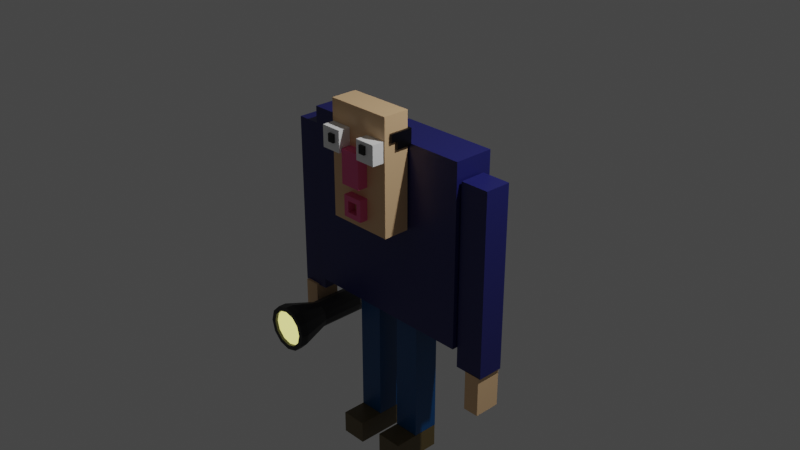 # Source: man.blend  (saved by Blender 2.82.7; exported with 4.5.12 LTS)
import bpy
from mathutils import Matrix  # noqa: F401  (used for matrix-valued properties, if any)

bpy.ops.wm.read_factory_settings(use_empty=True)
scene = bpy.context.scene
scene.name = 'Scene'

# ---- collections
col_collection = bpy.data.collections.new('Collection'); scene.collection.children.link(col_collection)

# ---- materials (node trees are filled in below, after node groups)
mat_blue = bpy.data.materials.new('Blue')
mat_blue.alpha_threshold = 0.0
mat_blue.use_transparent_shadow = False
mat_blue.line_color = (0.0, 0.0, 0.0, 1.0)
mat_skin = bpy.data.materials.new('skin')
mat_skin.use_transparent_shadow = False
mat_blue_001 = bpy.data.materials.new('Blue.001')
mat_blue_001.alpha_threshold = 0.0
mat_blue_001.use_transparent_shadow = False
mat_blue_001.line_color = (0.0, 0.0, 0.0, 1.0)
mat_brown = bpy.data.materials.new('Brown')
mat_brown.alpha_threshold = 0.0
mat_brown.use_transparent_shadow = False
mat_brown.line_color = (0.0, 0.0, 0.0, 1.0)
mat_pink = bpy.data.materials.new('pink')
mat_pink.use_transparent_shadow = False
mat_white = bpy.data.materials.new('white')
mat_white.use_transparent_shadow = False
mat_black = bpy.data.materials.new('Black')
mat_black.alpha_threshold = 0.0
mat_black.use_transparent_shadow = False
mat_black.line_color = (0.0, 0.0, 0.0, 1.0)
mat_material_002 = bpy.data.materials.new('Material.002')
mat_material_002.use_transparent_shadow = False
mat_light = bpy.data.materials.new('light')
mat_light.use_transparent_shadow = False

# ---- material node trees
mat_blue.use_nodes = True; mat_blue.node_tree.nodes.clear()
_N = mat_blue.node_tree.nodes; _L = mat_blue.node_tree.links
n0 = _N.new('ShaderNodeOutputMaterial'); n0.name = 'Material Output'; n0.location = (300, 300)
n1 = _N.new('ShaderNodeBsdfPrincipled'); n1.name = 'Principled BSDF'; n1.location = (10, 300)
n1.distribution = 'GGX'
n1.subsurface_method = 'BURLEY'
n1.inputs[0].default_value = (0.01524, 0.01696, 0.1316, 1.0)
n1.inputs[2].default_value = 0.4
n1.inputs[3].default_value = 1.45
n1.inputs[27].default_value = (0.0, 0.0, 0.0, 1.0)
n1.inputs[28].default_value = 1.0
_L.new(n1.outputs[0], n0.inputs[0])
n0.is_active_output = True
mat_skin.use_nodes = True; mat_skin.node_tree.nodes.clear()
_N = mat_skin.node_tree.nodes; _L = mat_skin.node_tree.links
n0 = _N.new('ShaderNodeOutputMaterial'); n0.name = 'Material Output'; n0.location = (300, 300)
n1 = _N.new('ShaderNodeBsdfPrincipled'); n1.name = 'Principled BSDF'; n1.location = (10, 300)
n1.distribution = 'GGX'
n1.subsurface_method = 'BURLEY'
n1.inputs[0].default_value = (0.8, 0.5223, 0.2858, 1.0)
n1.inputs[3].default_value = 1.45
n1.inputs[27].default_value = (0.0, 0.0, 0.0, 1.0)
n1.inputs[28].default_value = 1.0
_L.new(n1.outputs[0], n0.inputs[0])
n0.is_active_output = True
mat_blue_001.use_nodes = True; mat_blue_001.node_tree.nodes.clear()
_N = mat_blue_001.node_tree.nodes; _L = mat_blue_001.node_tree.links
n0 = _N.new('ShaderNodeOutputMaterial'); n0.name = 'Material Output'; n0.location = (300, 300)
n1 = _N.new('ShaderNodeBsdfPrincipled'); n1.name = 'Principled BSDF'; n1.location = (10, 300)
n1.distribution = 'GGX'
n1.subsurface_method = 'BURLEY'
n1.inputs[0].default_value = (0.0, 0.07386, 0.2288, 1.0)
n1.inputs[2].default_value = 0.4
n1.inputs[3].default_value = 1.45
n1.inputs[27].default_value = (0.0, 0.0, 0.0, 1.0)
n1.inputs[28].default_value = 1.0
_L.new(n1.outputs[0], n0.inputs[0])
n0.is_active_output = True
mat_brown.use_nodes = True; mat_brown.node_tree.nodes.clear()
_N = mat_brown.node_tree.nodes; _L = mat_brown.node_tree.links
n0 = _N.new('ShaderNodeOutputMaterial'); n0.name = 'Material Output'; n0.location = (300, 300)
n1 = _N.new('ShaderNodeBsdfPrincipled'); n1.name = 'Principled BSDF'; n1.location = (10, 300)
n1.distribution = 'GGX'
n1.subsurface_method = 'BURLEY'
n1.inputs[0].default_value = (0.1315, 0.09337, 0.03282, 1.0)
n1.inputs[2].default_value = 0.4
n1.inputs[3].default_value = 1.45
n1.inputs[27].default_value = (0.0, 0.0, 0.0, 1.0)
n1.inputs[28].default_value = 1.0
_L.new(n1.outputs[0], n0.inputs[0])
n0.is_active_output = True
mat_pink.use_nodes = True; mat_pink.node_tree.nodes.clear()
_N = mat_pink.node_tree.nodes; _L = mat_pink.node_tree.links
n0 = _N.new('ShaderNodeOutputMaterial'); n0.name = 'Material Output'; n0.location = (300, 300)
n1 = _N.new('ShaderNodeBsdfPrincipled'); n1.name = 'Principled BSDF'; n1.location = (10, 300)
n1.distribution = 'GGX'
n1.subsurface_method = 'BURLEY'
n1.inputs[0].default_value = (0.8, 0.1096, 0.2893, 1.0)
n1.inputs[3].default_value = 1.45
n1.inputs[27].default_value = (0.0, 0.0, 0.0, 1.0)
n1.inputs[28].default_value = 1.0
_L.new(n1.outputs[0], n0.inputs[0])
n0.is_active_output = True
mat_white.use_nodes = True; mat_white.node_tree.nodes.clear()
_N = mat_white.node_tree.nodes; _L = mat_white.node_tree.links
n0 = _N.new('ShaderNodeOutputMaterial'); n0.name = 'Material Output'; n0.location = (300, 300)
n1 = _N.new('ShaderNodeBsdfPrincipled'); n1.name = 'Principled BSDF'; n1.location = (10, 300)
n1.distribution = 'GGX'
n1.subsurface_method = 'BURLEY'
n1.inputs[0].default_value = (1.0, 1.0, 1.0, 1.0)
n1.inputs[3].default_value = 1.45
n1.inputs[27].default_value = (0.0, 0.0, 0.0, 1.0)
n1.inputs[28].default_value = 1.0
_L.new(n1.outputs[0], n0.inputs[0])
n0.is_active_output = True
mat_black.use_nodes = True; mat_black.node_tree.nodes.clear()
_N = mat_black.node_tree.nodes; _L = mat_black.node_tree.links
n0 = _N.new('ShaderNodeOutputMaterial'); n0.name = 'Material Output'; n0.location = (300, 300)
n1 = _N.new('ShaderNodeBsdfPrincipled'); n1.name = 'Principled BSDF'; n1.location = (10, 300)
n1.distribution = 'GGX'
n1.subsurface_method = 'BURLEY'
n1.inputs[0].default_value = (0.0, 0.0, 0.0, 1.0)
n1.inputs[2].default_value = 0.4
n1.inputs[3].default_value = 1.45
n1.inputs[27].default_value = (0.0, 0.0, 0.0, 1.0)
n1.inputs[28].default_value = 1.0
_L.new(n1.outputs[0], n0.inputs[0])
n0.is_active_output = True
mat_material_002.use_nodes = True; mat_material_002.node_tree.nodes.clear()
_N = mat_material_002.node_tree.nodes; _L = mat_material_002.node_tree.links
n0 = _N.new('ShaderNodeOutputMaterial'); n0.name = 'Material Output'; n0.location = (300, 300)
n1 = _N.new('ShaderNodeBsdfPrincipled'); n1.name = 'Principled BSDF'; n1.location = (10, 300)
n1.distribution = 'GGX'
n1.subsurface_method = 'BURLEY'
n1.inputs[0].default_value = (0.02528, 0.02528, 0.02528, 1.0)
n1.inputs[3].default_value = 1.45
n1.inputs[27].default_value = (0.0, 0.0, 0.0, 1.0)
n1.inputs[28].default_value = 1.0
_L.new(n1.outputs[0], n0.inputs[0])
n0.is_active_output = True
mat_light.use_nodes = True; mat_light.node_tree.nodes.clear()
_N = mat_light.node_tree.nodes; _L = mat_light.node_tree.links
n0 = _N.new('ShaderNodeOutputMaterial'); n0.name = 'Material Output'; n0.location = (300, 300)
n1 = _N.new('ShaderNodeBsdfPrincipled'); n1.name = 'Principled BSDF'; n1.location = (10, 300)
n1.distribution = 'GGX'
n1.subsurface_method = 'BURLEY'
n1.inputs[3].default_value = 1.45
n1.inputs[27].default_value = (1.0, 0.9546, 0.2698, 1.0)
n1.inputs[28].default_value = 1.0
_L.new(n1.outputs[0], n0.inputs[0])
n0.is_active_output = True

# ---- world
world_world = bpy.data.worlds.new('World'); scene.world = world_world
world_world.use_nodes = True; world_world.node_tree.nodes.clear()
_N = world_world.node_tree.nodes; _L = world_world.node_tree.links
n0 = _N.new('ShaderNodeOutputWorld'); n0.name = 'World Output'; n0.location = (300, 300)
n1 = _N.new('ShaderNodeBackground'); n1.name = 'Background'; n1.location = (10, 300)
n1.inputs[0].default_value = (0.05088, 0.05088, 0.05088, 1.0)
_L.new(n1.outputs[0], n0.inputs[0])
n0.is_active_output = True
world_world.color = (0.05088, 0.05088, 0.05088)
world_world.use_sun_shadow = False
world_world.sun_shadow_jitter_overblur = 0.0

# ---- cameras
cam_camera = bpy.data.cameras.new('Camera')
cam_camera.clip_end = 100.0
cam_camera.ortho_scale = 7.314

# ---- lights
light_light = bpy.data.lights.new('Light', 'POINT')
light_light.transmission_factor = 0.0
light_light.energy = 1000.0
light_light.shadow_soft_size = 0.1
light_light.shadow_maximum_resolution = 0.006
light_light.use_absolute_resolution = True

# ---- meshes
me_cube = bpy.data.meshes.new('Cube')
me_cube.from_pydata([(1.0, 1.0, 1.0), (1.0, 1.0, -1.0), (1.0, -1.0, 1.0), (1.0, -1.0, -1.0), (-1.0, 1.0, 1.0), (-1.0, 1.0, -1.0), (-1.0, -1.0, 1.0), (-1.0, -1.0, -1.0)], [], [(0, 4, 6, 2), (3, 2, 6, 7), (7, 6, 4, 5), (5, 1, 3, 7), (1, 0, 2, 3), (5, 4, 0, 1)])
_uv = me_cube.uv_layers.new(name='UVMap')
_uv.uv.foreach_set('vector', [0.625, 0.5, 0.875, 0.5, 0.875, 0.75, 0.625, 0.75, 0.375, 0.75, 0.625, 0.75, 0.625, 1.0, 0.375, 1.0, 0.375, 0.0, 0.625, 0.0, 0.625, 0.25, 0.375, 0.25, 0.125, 0.5, 0.375, 0.5, 0.375, 0.75, 0.125, 0.75, 0.375, 0.5, 0.625, 0.5, 0.625, 0.75, 0.375, 0.75, 0.375, 0.25, 0.625, 0.25, 0.625, 0.5, 0.375, 0.5])
me_cube.materials.append(mat_blue)
me_cube.use_remesh_preserve_volume = False
me_cube.use_remesh_preserve_attributes = False
me_cube.use_mirror_vertex_groups = False
me_cube.update()
me_cube_001 = bpy.data.meshes.new('Cube.001')
me_cube_001.from_pydata([(1.0, 1.0, 1.0), (1.0, 1.0, -1.0), (1.0, -1.0, 1.0), (1.0, -1.0, -1.0), (-1.0, 1.0, 1.0), (-1.0, 1.0, -1.0), (-1.0, -1.0, 1.0), (-1.0, -1.0, -1.0)], [], [(0, 4, 6, 2), (3, 2, 6, 7), (7, 6, 4, 5), (5, 1, 3, 7), (1, 0, 2, 3), (5, 4, 0, 1)])
_uv = me_cube_001.uv_layers.new(name='UVMap')
_uv.uv.foreach_set('vector', [0.625, 0.5, 0.875, 0.5, 0.875, 0.75, 0.625, 0.75, 0.375, 0.75, 0.625, 0.75, 0.625, 1.0, 0.375, 1.0, 0.375, 0.0, 0.625, 0.0, 0.625, 0.25, 0.375, 0.25, 0.125, 0.5, 0.375, 0.5, 0.375, 0.75, 0.125, 0.75, 0.375, 0.5, 0.625, 0.5, 0.625, 0.75, 0.375, 0.75, 0.375, 0.25, 0.625, 0.25, 0.625, 0.5, 0.375, 0.5])
me_cube_001.materials.append(mat_skin)
me_cube_001.use_remesh_preserve_volume = False
me_cube_001.use_remesh_preserve_attributes = False
me_cube_001.use_mirror_vertex_groups = False
me_cube_001.update()
me_cube_002 = bpy.data.meshes.new('Cube.002')
me_cube_002.from_pydata([(1.0, 1.0, 1.0), (1.0, 1.0, -1.0), (1.0, -1.0, 1.0), (1.0, -1.0, -1.0), (-1.0, 1.0, 1.0), (-1.0, 1.0, -1.0), (-1.0, -1.0, 1.0), (-1.0, -1.0, -1.0)], [], [(0, 4, 6, 2), (3, 2, 6, 7), (7, 6, 4, 5), (5, 1, 3, 7), (1, 0, 2, 3), (5, 4, 0, 1)])
_uv = me_cube_002.uv_layers.new(name='UVMap')
_uv.uv.foreach_set('vector', [0.625, 0.5, 0.875, 0.5, 0.875, 0.75, 0.625, 0.75, 0.375, 0.75, 0.625, 0.75, 0.625, 1.0, 0.375, 1.0, 0.375, 0.0, 0.625, 0.0, 0.625, 0.25, 0.375, 0.25, 0.125, 0.5, 0.375, 0.5, 0.375, 0.75, 0.125, 0.75, 0.375, 0.5, 0.625, 0.5, 0.625, 0.75, 0.375, 0.75, 0.375, 0.25, 0.625, 0.25, 0.625, 0.5, 0.375, 0.5])
me_cube_002.materials.append(mat_blue)
me_cube_002.use_remesh_preserve_volume = False
me_cube_002.use_remesh_preserve_attributes = False
me_cube_002.use_mirror_vertex_groups = False
me_cube_002.update()
me_cube_003 = bpy.data.meshes.new('Cube.003')
me_cube_003.from_pydata([(1.0, 1.0, 1.0), (1.0, 1.0, -1.0), (1.0, -1.0, 1.0), (1.0, -1.0, -1.0), (-1.0, 1.0, 1.0), (-1.0, 1.0, -1.0), (-1.0, -1.0, 1.0), (-1.0, -1.0, -1.0)], [], [(0, 4, 6, 2), (3, 2, 6, 7), (7, 6, 4, 5), (5, 1, 3, 7), (1, 0, 2, 3), (5, 4, 0, 1)])
_uv = me_cube_003.uv_layers.new(name='UVMap')
_uv.uv.foreach_set('vector', [0.625, 0.5, 0.875, 0.5, 0.875, 0.75, 0.625, 0.75, 0.375, 0.75, 0.625, 0.75, 0.625, 1.0, 0.375, 1.0, 0.375, 0.0, 0.625, 0.0, 0.625, 0.25, 0.375, 0.25, 0.125, 0.5, 0.375, 0.5, 0.375, 0.75, 0.125, 0.75, 0.375, 0.5, 0.625, 0.5, 0.625, 0.75, 0.375, 0.75, 0.375, 0.25, 0.625, 0.25, 0.625, 0.5, 0.375, 0.5])
me_cube_003.materials.append(mat_blue)
me_cube_003.use_remesh_preserve_volume = False
me_cube_003.use_remesh_preserve_attributes = False
me_cube_003.use_mirror_vertex_groups = False
me_cube_003.update()
me_cube_004 = bpy.data.meshes.new('Cube.004')
me_cube_004.from_pydata([(1.0, 1.0, 1.0), (1.0, 1.0, -1.0), (1.0, -1.0, 1.0), (1.0, -1.0, -1.0), (-1.0, 1.0, 1.0), (-1.0, 1.0, -1.0), (-1.0, -1.0, 1.0), (-1.0, -1.0, -1.0)], [], [(0, 4, 6, 2), (3, 2, 6, 7), (7, 6, 4, 5), (5, 1, 3, 7), (1, 0, 2, 3), (5, 4, 0, 1)])
_uv = me_cube_004.uv_layers.new(name='UVMap')
_uv.uv.foreach_set('vector', [0.625, 0.5, 0.875, 0.5, 0.875, 0.75, 0.625, 0.75, 0.375, 0.75, 0.625, 0.75, 0.625, 1.0, 0.375, 1.0, 0.375, 0.0, 0.625, 0.0, 0.625, 0.25, 0.375, 0.25, 0.125, 0.5, 0.375, 0.5, 0.375, 0.75, 0.125, 0.75, 0.375, 0.5, 0.625, 0.5, 0.625, 0.75, 0.375, 0.75, 0.375, 0.25, 0.625, 0.25, 0.625, 0.5, 0.375, 0.5])
me_cube_004.materials.append(mat_blue_001)
me_cube_004.use_remesh_preserve_volume = False
me_cube_004.use_remesh_preserve_attributes = False
me_cube_004.use_mirror_vertex_groups = False
me_cube_004.update()
me_cube_005 = bpy.data.meshes.new('Cube.005')
me_cube_005.from_pydata([(1.0, 1.0, 1.0), (1.0, 1.0, -1.0), (1.0, -1.0, 1.0), (1.0, -1.0, -1.0), (-1.0, 1.0, 1.0), (-1.0, 1.0, -1.0), (-1.0, -1.0, 1.0), (-1.0, -1.0, -1.0)], [], [(0, 4, 6, 2), (3, 2, 6, 7), (7, 6, 4, 5), (5, 1, 3, 7), (1, 0, 2, 3), (5, 4, 0, 1)])
_uv = me_cube_005.uv_layers.new(name='UVMap')
_uv.uv.foreach_set('vector', [0.625, 0.5, 0.875, 0.5, 0.875, 0.75, 0.625, 0.75, 0.375, 0.75, 0.625, 0.75, 0.625, 1.0, 0.375, 1.0, 0.375, 0.0, 0.625, 0.0, 0.625, 0.25, 0.375, 0.25, 0.125, 0.5, 0.375, 0.5, 0.375, 0.75, 0.125, 0.75, 0.375, 0.5, 0.625, 0.5, 0.625, 0.75, 0.375, 0.75, 0.375, 0.25, 0.625, 0.25, 0.625, 0.5, 0.375, 0.5])
me_cube_005.materials.append(mat_blue_001)
me_cube_005.use_remesh_preserve_volume = False
me_cube_005.use_remesh_preserve_attributes = False
me_cube_005.use_mirror_vertex_groups = False
me_cube_005.update()
me_cube_006 = bpy.data.meshes.new('Cube.006')
me_cube_006.from_pydata([(1.0, 1.0, 1.0), (1.0, 1.0, -1.0), (1.0, -1.0, 1.0), (1.0, -1.0, -1.0), (-1.0, 1.0, 1.0), (-1.0, 1.0, -1.0), (-1.0, -1.0, 1.0), (-1.0, -1.0, -1.0)], [], [(0, 4, 6, 2), (3, 2, 6, 7), (7, 6, 4, 5), (5, 1, 3, 7), (1, 0, 2, 3), (5, 4, 0, 1)])
_uv = me_cube_006.uv_layers.new(name='UVMap')
_uv.uv.foreach_set('vector', [0.625, 0.5, 0.875, 0.5, 0.875, 0.75, 0.625, 0.75, 0.375, 0.75, 0.625, 0.75, 0.625, 1.0, 0.375, 1.0, 0.375, 0.0, 0.625, 0.0, 0.625, 0.25, 0.375, 0.25, 0.125, 0.5, 0.375, 0.5, 0.375, 0.75, 0.125, 0.75, 0.375, 0.5, 0.625, 0.5, 0.625, 0.75, 0.375, 0.75, 0.375, 0.25, 0.625, 0.25, 0.625, 0.5, 0.375, 0.5])
me_cube_006.materials.append(mat_brown)
me_cube_006.use_remesh_preserve_volume = False
me_cube_006.use_remesh_preserve_attributes = False
me_cube_006.use_mirror_vertex_groups = False
me_cube_006.update()
me_cube_007 = bpy.data.meshes.new('Cube.007')
me_cube_007.from_pydata([(1.0, 1.0, 1.0), (1.0, 1.0, -1.0), (1.0, -1.0, 1.0), (1.0, -1.0, -1.0), (-1.0, 1.0, 1.0), (-1.0, 1.0, -1.0), (-1.0, -1.0, 1.0), (-1.0, -1.0, -1.0)], [], [(0, 4, 6, 2), (3, 2, 6, 7), (7, 6, 4, 5), (5, 1, 3, 7), (1, 0, 2, 3), (5, 4, 0, 1)])
_uv = me_cube_007.uv_layers.new(name='UVMap')
_uv.uv.foreach_set('vector', [0.625, 0.5, 0.875, 0.5, 0.875, 0.75, 0.625, 0.75, 0.375, 0.75, 0.625, 0.75, 0.625, 1.0, 0.375, 1.0, 0.375, 0.0, 0.625, 0.0, 0.625, 0.25, 0.375, 0.25, 0.125, 0.5, 0.375, 0.5, 0.375, 0.75, 0.125, 0.75, 0.375, 0.5, 0.625, 0.5, 0.625, 0.75, 0.375, 0.75, 0.375, 0.25, 0.625, 0.25, 0.625, 0.5, 0.375, 0.5])
me_cube_007.materials.append(mat_brown)
me_cube_007.use_remesh_preserve_volume = False
me_cube_007.use_remesh_preserve_attributes = False
me_cube_007.use_mirror_vertex_groups = False
me_cube_007.update()
me_cube_008 = bpy.data.meshes.new('Cube.008')
me_cube_008.from_pydata([(1.0, 1.0, 1.0), (1.0, 1.0, -1.0), (1.0, -1.0, 1.0), (1.0, -1.0, -1.0), (-1.0, 1.0, 1.0), (-1.0, 1.0, -1.0), (-1.0, -1.0, 1.0), (-1.0, -1.0, -1.0)], [], [(0, 4, 6, 2), (3, 2, 6, 7), (7, 6, 4, 5), (5, 1, 3, 7), (1, 0, 2, 3), (5, 4, 0, 1)])
_uv = me_cube_008.uv_layers.new(name='UVMap')
_uv.uv.foreach_set('vector', [0.625, 0.5, 0.875, 0.5, 0.875, 0.75, 0.625, 0.75, 0.375, 0.75, 0.625, 0.75, 0.625, 1.0, 0.375, 1.0, 0.375, 0.0, 0.625, 0.0, 0.625, 0.25, 0.375, 0.25, 0.125, 0.5, 0.375, 0.5, 0.375, 0.75, 0.125, 0.75, 0.375, 0.5, 0.625, 0.5, 0.625, 0.75, 0.375, 0.75, 0.375, 0.25, 0.625, 0.25, 0.625, 0.5, 0.375, 0.5])
me_cube_008.materials.append(mat_skin)
me_cube_008.use_remesh_preserve_volume = False
me_cube_008.use_remesh_preserve_attributes = False
me_cube_008.use_mirror_vertex_groups = False
me_cube_008.update()
me_cube_009 = bpy.data.meshes.new('Cube.009')
me_cube_009.from_pydata([(1.0, 1.0, 1.0), (1.0, 1.0, -1.0), (1.0, -1.0, 1.0), (1.0, -1.0, -1.0), (-1.0, 1.0, 1.0), (-1.0, 1.0, -1.0), (-1.0, -1.0, 1.0), (-1.0, -1.0, -1.0)], [], [(0, 4, 6, 2), (3, 2, 6, 7), (7, 6, 4, 5), (5, 1, 3, 7), (1, 0, 2, 3), (5, 4, 0, 1)])
_uv = me_cube_009.uv_layers.new(name='UVMap')
_uv.uv.foreach_set('vector', [0.625, 0.5, 0.875, 0.5, 0.875, 0.75, 0.625, 0.75, 0.375, 0.75, 0.625, 0.75, 0.625, 1.0, 0.375, 1.0, 0.375, 0.0, 0.625, 0.0, 0.625, 0.25, 0.375, 0.25, 0.125, 0.5, 0.375, 0.5, 0.375, 0.75, 0.125, 0.75, 0.375, 0.5, 0.625, 0.5, 0.625, 0.75, 0.375, 0.75, 0.375, 0.25, 0.625, 0.25, 0.625, 0.5, 0.375, 0.5])
me_cube_009.materials.append(mat_skin)
me_cube_009.use_remesh_preserve_volume = False
me_cube_009.use_remesh_preserve_attributes = False
me_cube_009.use_mirror_vertex_groups = False
me_cube_009.update()
me_cube_010 = bpy.data.meshes.new('Cube.010')
me_cube_010.from_pydata([(1.0, 1.0, 1.0), (1.0, 1.0, -1.0), (1.0, -1.0, 1.0), (1.0, -1.0, -1.0), (-1.0, 1.0, 1.0), (-1.0, 1.0, -1.0), (-1.0, -1.0, 1.0), (-1.0, -1.0, -1.0)], [], [(0, 4, 6, 2), (3, 2, 6, 7), (7, 6, 4, 5), (5, 1, 3, 7), (1, 0, 2, 3), (5, 4, 0, 1)])
_uv = me_cube_010.uv_layers.new(name='UVMap')
_uv.uv.foreach_set('vector', [0.625, 0.5, 0.875, 0.5, 0.875, 0.75, 0.625, 0.75, 0.375, 0.75, 0.625, 0.75, 0.625, 1.0, 0.375, 1.0, 0.375, 0.0, 0.625, 0.0, 0.625, 0.25, 0.375, 0.25, 0.125, 0.5, 0.375, 0.5, 0.375, 0.75, 0.125, 0.75, 0.375, 0.5, 0.625, 0.5, 0.625, 0.75, 0.375, 0.75, 0.375, 0.25, 0.625, 0.25, 0.625, 0.5, 0.375, 0.5])
me_cube_010.materials.append(mat_pink)
me_cube_010.use_remesh_preserve_volume = False
me_cube_010.use_remesh_preserve_attributes = False
me_cube_010.use_mirror_vertex_groups = False
me_cube_010.update()
me_cube_011 = bpy.data.meshes.new('Cube.011')
me_cube_011.from_pydata([(1.0, 1.0, 1.0), (1.0, 1.0, -1.0), (1.0, -1.0, 1.0), (1.0, -1.0, -1.0), (-1.0, 1.0, 1.0), (-1.0, 1.0, -1.0), (-1.0, -1.0, 1.0), (-1.0, -1.0, -1.0)], [], [(0, 4, 6, 2), (3, 2, 6, 7), (7, 6, 4, 5), (5, 1, 3, 7), (1, 0, 2, 3), (5, 4, 0, 1)])
_uv = me_cube_011.uv_layers.new(name='UVMap')
_uv.uv.foreach_set('vector', [0.625, 0.5, 0.875, 0.5, 0.875, 0.75, 0.625, 0.75, 0.375, 0.75, 0.625, 0.75, 0.625, 1.0, 0.375, 1.0, 0.375, 0.0, 0.625, 0.0, 0.625, 0.25, 0.375, 0.25, 0.125, 0.5, 0.375, 0.5, 0.375, 0.75, 0.125, 0.75, 0.375, 0.5, 0.625, 0.5, 0.625, 0.75, 0.375, 0.75, 0.375, 0.25, 0.625, 0.25, 0.625, 0.5, 0.375, 0.5])
me_cube_011.materials.append(mat_white)
me_cube_011.use_remesh_preserve_volume = False
me_cube_011.use_remesh_preserve_attributes = False
me_cube_011.use_mirror_vertex_groups = False
me_cube_011.update()
me_cube_012 = bpy.data.meshes.new('Cube.012')
me_cube_012.from_pydata([(1.0, 1.0, 1.0), (1.0, 1.0, -1.0), (1.0, -1.0, 1.0), (1.0, -1.0, -1.0), (-1.0, 1.0, 1.0), (-1.0, 1.0, -1.0), (-1.0, -1.0, 1.0), (-1.0, -1.0, -1.0)], [], [(0, 4, 6, 2), (3, 2, 6, 7), (7, 6, 4, 5), (5, 1, 3, 7), (1, 0, 2, 3), (5, 4, 0, 1)])
_uv = me_cube_012.uv_layers.new(name='UVMap')
_uv.uv.foreach_set('vector', [0.625, 0.5, 0.875, 0.5, 0.875, 0.75, 0.625, 0.75, 0.375, 0.75, 0.625, 0.75, 0.625, 1.0, 0.375, 1.0, 0.375, 0.0, 0.625, 0.0, 0.625, 0.25, 0.375, 0.25, 0.125, 0.5, 0.375, 0.5, 0.375, 0.75, 0.125, 0.75, 0.375, 0.5, 0.625, 0.5, 0.625, 0.75, 0.375, 0.75, 0.375, 0.25, 0.625, 0.25, 0.625, 0.5, 0.375, 0.5])
me_cube_012.materials.append(mat_white)
me_cube_012.use_remesh_preserve_volume = False
me_cube_012.use_remesh_preserve_attributes = False
me_cube_012.use_mirror_vertex_groups = False
me_cube_012.update()
me_cube_013 = bpy.data.meshes.new('Cube.013')
me_cube_013.from_pydata([(1.0, 1.0, 1.0), (1.0, 1.0, -1.0), (1.0, -1.0, 1.0), (1.0, -1.0, -1.0), (-1.0, 1.0, 1.0), (-1.0, 1.0, -1.0), (-1.0, -1.0, 1.0), (-1.0, -1.0, -1.0), (1.0, 1.0, 0.0), (-1.0, -1.0, 0.0), (1.0, -1.0, 0.0), (-1.0, 1.0, 0.0), (-1.0, 1.834, 1.0), (1.0, 1.834, 1.0), (1.0, 1.834, 0.0), (-1.0, 1.834, 0.0)], [], [(0, 4, 6, 2), (10, 2, 6, 9), (9, 6, 4, 11), (5, 1, 3, 7), (8, 0, 2, 10), (8, 11, 15, 14), (5, 11, 8, 1), (1, 8, 10, 3), (7, 9, 11, 5), (3, 10, 9, 7), (15, 12, 13, 14), (0, 8, 14, 13), (4, 0, 13, 12), (11, 4, 12, 15)])
_uv = me_cube_013.uv_layers.new(name='UVMap')
_uv.uv.foreach_set('vector', [0.625, 0.5, 0.875, 0.5, 0.875, 0.75, 0.625, 0.75, 0.5, 0.75, 0.625, 0.75, 0.625, 1.0, 0.5, 1.0, 0.5, 0.0, 0.625, 0.0, 0.625, 0.25, 0.5, 0.25, 0.125, 0.5, 0.375, 0.5, 0.375, 0.75, 0.125, 0.75, 0.5, 0.5, 0.625, 0.5, 0.625, 0.75, 0.5, 0.75, 0.5, 0.5, 0.5, 0.25, 0.5, 0.25, 0.5, 0.5, 0.375, 0.25, 0.5, 0.25, 0.5, 0.5, 0.375, 0.5, 0.375, 0.5, 0.5, 0.5, 0.5, 0.75, 0.375, 0.75, 0.375, 0.0, 0.5, 0.0, 0.5, 0.25, 0.375, 0.25, 0.375, 0.75, 0.5, 0.75, 0.5, 1.0, 0.375, 1.0, 0.5, 0.25, 0.625, 0.25, 0.625, 0.5, 0.5, 0.5, 0.625, 0.5, 0.5, 0.5, 0.5, 0.5, 0.625, 0.5, 0.875, 0.5, 0.625, 0.5, 0.625, 0.5, 0.875, 0.5, 0.5, 0.25, 0.625, 0.25, 0.625, 0.25, 0.5, 0.25])
me_cube_013.materials.append(mat_black)
me_cube_013.use_remesh_preserve_volume = False
me_cube_013.use_remesh_preserve_attributes = False
me_cube_013.use_mirror_vertex_groups = False
me_cube_013.update()
me_cylinder = bpy.data.meshes.new('Cylinder')
me_cylinder.from_pydata([(9.401e-09, 1.02, -0.9779), (9.401e-09, 1.02, 3.203), (0.5099, 0.8831, -0.9779), (0.5099, 0.8831, 3.203), (0.8831, 0.5099, -0.9779), (0.8831, 0.5099, 3.203), (1.02, -2.879e-07, -0.9779), (1.02, -3.815e-07, 3.203), (0.8831, -0.5099, -0.9779), (0.8831, -0.5099, 3.203), (0.5099, -0.8831, -0.9779), (0.5099, -0.8831, 3.203), (1.634e-07, -1.02, -0.9779), (1.634e-07, -1.02, 3.203), (-0.5099, -0.8831, -0.9779), (-0.5099, -0.8831, 3.203), (-0.8831, -0.5099, -0.9779), (-0.8831, -0.5099, 3.203), (-1.02, -7.174e-07, -0.9779), (-1.02, -8.11e-07, 3.203), (-0.8831, 0.5099, -0.9779), (-0.8831, 0.5099, 3.203), (-0.5099, 0.8831, -0.9779), (-0.5099, 0.8831, 3.203), (6.206e-07, 1.785, -3.339), (0.8925, 1.546, -3.339), (1.546, 0.8925, -3.339), (1.785, 4.084e-07, -3.339), (1.546, -0.8925, -3.339), (0.8925, -1.546, -3.339), (8.901e-07, -1.785, -3.339), (-0.8925, -1.546, -3.339), (-1.546, -0.8925, -3.339), (-1.785, -3.434e-07, -3.339), (-1.546, 0.8925, -3.339), (-0.8925, 1.546, -3.339), (7.4e-07, 1.415, -3.952), (0.7077, 1.226, -3.952), (1.226, 0.7077, -3.952), (1.415, 4.312e-07, -3.952), (1.226, -0.7077, -3.952), (0.7077, -1.226, -3.952), (9.126e-07, -1.415, -3.952), (-0.7077, -1.226, -3.952), (-1.226, -0.7077, -3.952), (-1.415, -1.61e-07, -3.952), (-1.226, 0.7077, -3.952), (-0.7077, 1.226, -3.952), (7.001e-07, 1.785, -3.952), (0.8925, 1.546, -3.952), (1.546, 0.8925, -3.952), (1.785, 4.084e-07, -3.952), (1.546, -0.8925, -3.952), (0.8925, -1.546, -3.952), (9.696e-07, -1.785, -3.952), (-0.8925, -1.546, -3.952), (-1.546, -0.8925, -3.952), (-1.785, -3.434e-07, -3.952), (-1.546, 0.8925, -3.952), (-0.8925, 1.546, -3.952), (7.353e-07, 1.415, -3.723), (0.7077, 1.226, -3.723), (1.226, 0.7077, -3.723), (1.415, 4.312e-07, -3.723), (1.226, -0.7077, -3.723), (0.7077, -1.226, -3.723), (9.079e-07, -1.415, -3.723), (-0.7077, -1.226, -3.723), (-1.226, -0.7077, -3.723), (-1.415, -1.61e-07, -3.723), (-1.226, 0.7077, -3.723), (-0.7077, 1.226, -3.723)], [], [(0, 1, 3, 2), (2, 3, 5, 4), (4, 5, 7, 6), (6, 7, 9, 8), (8, 9, 11, 10), (10, 11, 13, 12), (12, 13, 15, 14), (14, 15, 17, 16), (16, 17, 19, 18), (18, 19, 21, 20), (3, 1, 23, 21, 19, 17, 15, 13, 11, 9, 7, 5), (20, 21, 23, 22), (22, 23, 1, 0), (10, 12, 30, 29), (28, 29, 53, 52), (8, 10, 29, 28), (6, 8, 28, 27), (22, 0, 24, 35), (0, 2, 25, 24), (4, 6, 27, 26), (20, 22, 35, 34), (2, 4, 26, 25), (18, 20, 34, 33), (16, 18, 33, 32), (14, 16, 32, 31), (12, 14, 31, 30), (36, 37, 61, 60), (35, 24, 48, 59), (25, 26, 50, 49), (32, 33, 57, 56), (29, 30, 54, 53), (26, 27, 51, 50), (33, 34, 58, 57), (30, 31, 55, 54), (27, 28, 52, 51), (34, 35, 59, 58), (24, 25, 49, 48), (31, 32, 56, 55), (37, 36, 48, 49), (38, 37, 49, 50), (39, 38, 50, 51), (40, 39, 51, 52), (41, 40, 52, 53), (42, 41, 53, 54), (43, 42, 54, 55), (44, 43, 55, 56), (45, 44, 56, 57), (46, 45, 57, 58), (47, 46, 58, 59), (36, 47, 59, 48), (60, 61, 62, 63, 64, 65, 66, 67, 68, 69, 70, 71), (43, 44, 68, 67), (40, 41, 65, 64), (47, 36, 60, 71), (37, 38, 62, 61), (44, 45, 69, 68), (41, 42, 66, 65), (38, 39, 63, 62), (45, 46, 70, 69), (42, 43, 67, 66), (39, 40, 64, 63), (46, 47, 71, 70)])
me_cylinder.polygons.foreach_set('material_index', [0, 0, 0, 0, 0, 0, 0, 0, 0, 0, 0, 0, 0, 0, 0, 0, 0, 0, 0, 0, 0, 0, 0, 0, 0, 0, 0, 0, 0, 0, 0, 0, 0, 0, 0, 0, 0, 0, 0, 0, 0, 0, 0, 0, 0, 0, 0, 0, 0, 0, 1, 0, 0, 0, 0, 0, 0, 0, 0, 0, 0, 0])
_uv = me_cylinder.uv_layers.new(name='UVMap')
_uv.uv.foreach_set('vector', [1.0, 0.5, 1.0, 1.0, 0.9167, 1.0, 0.9167, 0.5, 0.9167, 0.5, 0.9167, 1.0, 0.8333, 1.0, 0.8333, 0.5, 0.8333, 0.5, 0.8333, 1.0, 0.75, 1.0, 0.75, 0.5, 0.75, 0.5, 0.75, 1.0, 0.6667, 1.0, 0.6667, 0.5, 0.6667, 0.5, 0.6667, 1.0, 0.5833, 1.0, 0.5833, 0.5, 0.5833, 0.5, 0.5833, 1.0, 0.5, 1.0, 0.5, 0.5, 0.5, 0.5, 0.5, 1.0, 0.4167, 1.0, 0.4167, 0.5, 0.4167, 0.5, 0.4167, 1.0, 0.3333, 1.0, 0.3333, 0.5, 0.3333, 0.5, 0.3333, 1.0, 0.25, 1.0, 0.25, 0.5, 0.25, 0.5, 0.25, 1.0, 0.1667, 1.0, 0.1667, 0.5, 0.37, 0.4578, 0.25, 0.49, 0.13, 0.4578, 0.04215, 0.37, 0.01, 0.25, 0.04215, 0.13, 0.13, 0.04215, 0.25, 0.01, 0.37, 0.04215, 0.4578, 0.13, 0.49, 0.25, 0.4578, 0.37, 0.1667, 0.5, 0.1667, 1.0, 0.08333, 1.0, 0.08333, 0.5, 0.08333, 0.5, 0.08333, 1.0, 7.451e-08, 1.0, 7.451e-08, 0.5, 0.5833, 0.5, 0.5, 0.5, 0.5, 0.5, 0.5833, 0.5, 0.6667, 0.5, 0.5833, 0.5, 0.5833, 0.5, 0.6667, 0.5, 0.6667, 0.5, 0.5833, 0.5, 0.5833, 0.5, 0.6667, 0.5, 0.75, 0.5, 0.6667, 0.5, 0.6667, 0.5, 0.75, 0.5, 0.08333, 0.5, 7.451e-08, 0.5, 7.451e-08, 0.5, 0.08333, 0.5, 1.0, 0.5, 0.9167, 0.5, 0.9167, 0.5, 1.0, 0.5, 0.8333, 0.5, 0.75, 0.5, 0.75, 0.5, 0.8333, 0.5, 0.1667, 0.5, 0.08333, 0.5, 0.08333, 0.5, 0.1667, 0.5, 0.9167, 0.5, 0.8333, 0.5, 0.8333, 0.5, 0.9167, 0.5, 0.25, 0.5, 0.1667, 0.5, 0.1667, 0.5, 0.25, 0.5, 0.3333, 0.5, 0.25, 0.5, 0.25, 0.5, 0.3333, 0.5, 0.4167, 0.5, 0.3333, 0.5, 0.3333, 0.5, 0.4167, 0.5, 0.5, 0.5, 0.4167, 0.5, 0.4167, 0.5, 0.5, 0.5, 0.75, 0.4403, 0.8452, 0.4148, 0.8452, 0.4148, 0.75, 0.4403, 0.08333, 0.5, 7.451e-08, 0.5, 7.451e-08, 0.5, 0.08333, 0.5, 0.9167, 0.5, 0.8333, 0.5, 0.8333, 0.5, 0.9167, 0.5, 0.3333, 0.5, 0.25, 0.5, 0.25, 0.5, 0.3333, 0.5, 0.5833, 0.5, 0.5, 0.5, 0.5, 0.5, 0.5833, 0.5, 0.8333, 0.5, 0.75, 0.5, 0.75, 0.5, 0.8333, 0.5, 0.25, 0.5, 0.1667, 0.5, 0.1667, 0.5, 0.25, 0.5, 0.5, 0.5, 0.4167, 0.5, 0.4167, 0.5, 0.5, 0.5, 0.75, 0.5, 0.6667, 0.5, 0.6667, 0.5, 0.75, 0.5, 0.1667, 0.5, 0.08333, 0.5, 0.08333, 0.5, 0.1667, 0.5, 1.0, 0.5, 0.9167, 0.5, 0.9167, 0.5, 1.0, 0.5, 0.4167, 0.5, 0.3333, 0.5, 0.3333, 0.5, 0.4167, 0.5, 0.8452, 0.4148, 0.75, 0.4403, 0.75, 0.49, 0.87, 0.4578, 0.9148, 0.3452, 0.8452, 0.4148, 0.87, 0.4578, 0.9578, 0.37, 0.9403, 0.25, 0.9148, 0.3452, 0.9578, 0.37, 0.99, 0.25, 0.9148, 0.1548, 0.9403, 0.25, 0.99, 0.25, 0.9578, 0.13, 0.8452, 0.08517, 0.9148, 0.1548, 0.9578, 0.13, 0.87, 0.04215, 0.75, 0.05967, 0.8452, 0.08517, 0.87, 0.04215, 0.75, 0.01, 0.6548, 0.08517, 0.75, 0.05967, 0.75, 0.01, 0.63, 0.04215, 0.5852, 0.1548, 0.6548, 0.08517, 0.63, 0.04215, 0.5422, 0.13, 0.5597, 0.25, 0.5852, 0.1548, 0.5422, 0.13, 0.51, 0.25, 0.5852, 0.3452, 0.5597, 0.25, 0.51, 0.25, 0.5422, 0.37, 0.6548, 0.4148, 0.5852, 0.3452, 0.5422, 0.37, 0.63, 0.4578, 0.75, 0.4403, 0.6548, 0.4148, 0.63, 0.4578, 0.75, 0.49, 0.75, 0.4403, 0.8452, 0.4148, 0.9148, 0.3452, 0.9403, 0.25, 0.9148, 0.1548, 0.8452, 0.08517, 0.75, 0.05967, 0.6548, 0.08517, 0.5852, 0.1548, 0.5597, 0.25, 0.5852, 0.3452, 0.6548, 0.4148, 0.6548, 0.08517, 0.5852, 0.1548, 0.5852, 0.1548, 0.6548, 0.08517, 0.9148, 0.1548, 0.8452, 0.08517, 0.8452, 0.08517, 0.9148, 0.1548, 0.6548, 0.4148, 0.75, 0.4403, 0.75, 0.4403, 0.6548, 0.4148, 0.8452, 0.4148, 0.9148, 0.3452, 0.9148, 0.3452, 0.8452, 0.4148, 0.5852, 0.1548, 0.5597, 0.25, 0.5597, 0.25, 0.5852, 0.1548, 0.8452, 0.08517, 0.75, 0.05967, 0.75, 0.05967, 0.8452, 0.08517, 0.9148, 0.3452, 0.9403, 0.25, 0.9403, 0.25, 0.9148, 0.3452, 0.5597, 0.25, 0.5852, 0.3452, 0.5852, 0.3452, 0.5597, 0.25, 0.75, 0.05967, 0.6548, 0.08517, 0.6548, 0.08517, 0.75, 0.05967, 0.9403, 0.25, 0.9148, 0.1548, 0.9148, 0.1548, 0.9403, 0.25, 0.5852, 0.3452, 0.6548, 0.4148, 0.6548, 0.4148, 0.5852, 0.3452])
me_cylinder.materials.append(mat_material_002)
me_cylinder.materials.append(mat_light)
me_cylinder.use_remesh_fix_poles = True
me_cylinder.use_remesh_preserve_attributes = False
me_cylinder.use_mirror_vertex_groups = False
me_cylinder.update()
me_cube_014 = bpy.data.meshes.new('Cube.014')
me_cube_014.from_pydata([(0.5296, 1.0, 0.5296), (0.5296, 1.0, -0.5296), (1.0, -1.0, 1.0), (1.0, -1.0, -1.0), (-0.5296, 1.0, 0.5296), (-0.5296, 1.0, -0.5296), (-1.0, -1.0, 1.0), (-1.0, -1.0, -1.0), (1.0, 1.0, -1.0), (-1.0, 1.0, -1.0), (1.0, 1.0, 1.0), (-1.0, 1.0, 1.0), (0.5296, 1.0, -0.5296), (-0.5296, 1.0, -0.5296), (0.5296, 1.0, 0.5296), (-0.5296, 1.0, 0.5296), (0.5296, -0.4742, -0.5296), (-0.5296, -0.4742, -0.5296), (0.5296, -0.4742, 0.5296), (-0.5296, -0.4742, 0.5296)], [], [(10, 11, 6, 2), (3, 2, 6, 7), (7, 6, 11, 9), (9, 8, 3, 7), (8, 10, 2, 3), (5, 4, 19, 17), (13, 12, 8, 9), (12, 14, 10, 8), (15, 13, 9, 11), (14, 15, 11, 10), (5, 1, 12, 13), (1, 0, 14, 12), (4, 5, 13, 15), (0, 4, 15, 14), (17, 19, 18, 16), (1, 5, 17, 16), (4, 0, 18, 19), (0, 1, 16, 18)])
_uv = me_cube_014.uv_layers.new(name='UVMap')
_uv.uv.foreach_set('vector', [0.625, 0.5, 0.875, 0.5, 0.875, 0.75, 0.625, 0.75, 0.375, 0.75, 0.625, 0.75, 0.625, 1.0, 0.375, 1.0, 0.375, 0.0, 0.625, 0.0, 0.625, 0.25, 0.375, 0.25, 0.125, 0.5, 0.375, 0.5, 0.375, 0.75, 0.125, 0.75, 0.375, 0.5, 0.625, 0.5, 0.625, 0.75, 0.375, 0.75, 0.4338, 0.3088, 0.5662, 0.3088, 0.5662, 0.3088, 0.4338, 0.3088, 0.4338, 0.3088, 0.4338, 0.4412, 0.375, 0.5, 0.375, 0.25, 0.4338, 0.4412, 0.5662, 0.4412, 0.625, 0.5, 0.375, 0.5, 0.5662, 0.3088, 0.4338, 0.3088, 0.375, 0.25, 0.625, 0.25, 0.5662, 0.4412, 0.5662, 0.3088, 0.625, 0.25, 0.625, 0.5, 0.4338, 0.3088, 0.4338, 0.4412, 0.4338, 0.4412, 0.4338, 0.3088, 0.4338, 0.4412, 0.5662, 0.4412, 0.5662, 0.4412, 0.4338, 0.4412, 0.5662, 0.3088, 0.4338, 0.3088, 0.4338, 0.3088, 0.5662, 0.3088, 0.5662, 0.4412, 0.5662, 0.3088, 0.5662, 0.3088, 0.5662, 0.4412, 0.4338, 0.3088, 0.5662, 0.3088, 0.5662, 0.4412, 0.4338, 0.4412, 0.4338, 0.4412, 0.4338, 0.3088, 0.4338, 0.3088, 0.4338, 0.4412, 0.5662, 0.3088, 0.5662, 0.4412, 0.5662, 0.4412, 0.5662, 0.3088, 0.5662, 0.4412, 0.4338, 0.4412, 0.4338, 0.4412, 0.5662, 0.4412])
me_cube_014.materials.append(mat_pink)
me_cube_014.use_remesh_preserve_volume = False
me_cube_014.use_remesh_preserve_attributes = False
me_cube_014.use_mirror_vertex_groups = False
me_cube_014.update()
me_cube_015 = bpy.data.meshes.new('Cube.015')
me_cube_015.from_pydata([(1.0, 1.0, 1.0), (1.0, 1.0, -1.0), (1.0, -1.0, 1.0), (1.0, -1.0, -1.0), (-1.0, 1.0, 1.0), (-1.0, 1.0, -1.0), (-1.0, -1.0, 1.0), (-1.0, -1.0, -1.0)], [], [(0, 4, 6, 2), (3, 2, 6, 7), (7, 6, 4, 5), (5, 1, 3, 7), (1, 0, 2, 3), (5, 4, 0, 1)])
_uv = me_cube_015.uv_layers.new(name='UVMap')
_uv.uv.foreach_set('vector', [0.625, 0.5, 0.875, 0.5, 0.875, 0.75, 0.625, 0.75, 0.375, 0.75, 0.625, 0.75, 0.625, 1.0, 0.375, 1.0, 0.375, 0.0, 0.625, 0.0, 0.625, 0.25, 0.375, 0.25, 0.125, 0.5, 0.375, 0.5, 0.375, 0.75, 0.125, 0.75, 0.375, 0.5, 0.625, 0.5, 0.625, 0.75, 0.375, 0.75, 0.375, 0.25, 0.625, 0.25, 0.625, 0.5, 0.375, 0.5])
me_cube_015.materials.append(mat_black)
me_cube_015.use_remesh_preserve_volume = False
me_cube_015.use_remesh_preserve_attributes = False
me_cube_015.use_mirror_vertex_groups = False
me_cube_015.update()
me_cube_016 = bpy.data.meshes.new('Cube.016')
me_cube_016.from_pydata([(1.0, 1.0, 1.0), (1.0, 1.0, -1.0), (1.0, -1.0, 1.0), (1.0, -1.0, -1.0), (-1.0, 1.0, 1.0), (-1.0, 1.0, -1.0), (-1.0, -1.0, 1.0), (-1.0, -1.0, -1.0)], [], [(0, 4, 6, 2), (3, 2, 6, 7), (7, 6, 4, 5), (5, 1, 3, 7), (1, 0, 2, 3), (5, 4, 0, 1)])
_uv = me_cube_016.uv_layers.new(name='UVMap')
_uv.uv.foreach_set('vector', [0.625, 0.5, 0.875, 0.5, 0.875, 0.75, 0.625, 0.75, 0.375, 0.75, 0.625, 0.75, 0.625, 1.0, 0.375, 1.0, 0.375, 0.0, 0.625, 0.0, 0.625, 0.25, 0.375, 0.25, 0.125, 0.5, 0.375, 0.5, 0.375, 0.75, 0.125, 0.75, 0.375, 0.5, 0.625, 0.5, 0.625, 0.75, 0.375, 0.75, 0.375, 0.25, 0.625, 0.25, 0.625, 0.5, 0.375, 0.5])
me_cube_016.materials.append(mat_black)
me_cube_016.use_remesh_preserve_volume = False
me_cube_016.use_remesh_preserve_attributes = False
me_cube_016.use_mirror_vertex_groups = False
me_cube_016.update()

# ---- objects
ob_cube = bpy.data.objects.new('Cube', me_cube)
ob_light = bpy.data.objects.new('Light', light_light)
ob_camera = bpy.data.objects.new('Camera', cam_camera)
ob_cube_001 = bpy.data.objects.new('Cube.001', me_cube_001)
ob_cube_002 = bpy.data.objects.new('Cube.002', me_cube_002)
ob_cube_003 = bpy.data.objects.new('Cube.003', me_cube_003)
ob_cube_004 = bpy.data.objects.new('Cube.004', me_cube_004)
ob_cube_005 = bpy.data.objects.new('Cube.005', me_cube_005)
ob_cube_006 = bpy.data.objects.new('Cube.006', me_cube_006)
ob_cube_007 = bpy.data.objects.new('Cube.007', me_cube_007)
ob_cube_008 = bpy.data.objects.new('Cube.008', me_cube_008)
ob_cube_009 = bpy.data.objects.new('Cube.009', me_cube_009)
ob_cube_010 = bpy.data.objects.new('Cube.010', me_cube_010)
ob_cube_011 = bpy.data.objects.new('Cube.011', me_cube_011)
ob_cube_012 = bpy.data.objects.new('Cube.012', me_cube_012)
ob_cube_013 = bpy.data.objects.new('Cube.013', me_cube_013)
ob_cylinder = bpy.data.objects.new('Cylinder', me_cylinder)
ob_cube_014 = bpy.data.objects.new('Cube.014', me_cube_014)
ob_cube_015 = bpy.data.objects.new('Cube.015', me_cube_015)
ob_cube_016 = bpy.data.objects.new('Cube.016', me_cube_016)

# ---- transforms, parenting, visibility, modifiers, constraints
ob_cube.location = (0.0, 0.0, 0.0)
ob_cube.scale = (1.0, 0.2208, 1.0)
ob_cube.lock_rotations_4d = False
ob_cube.empty_display_type = 'ARROWS'
ob_cube.lineart.crease_threshold = 0.0
ob_light.location = (4.076, 1.005, 5.904)
ob_light.rotation_euler = (0.6503, 0.05522, 1.866)
ob_light.lock_rotations_4d = False
ob_light.empty_display_type = 'ARROWS'
ob_light.color = (0.0, 0.0, 0.0, 0.0)
ob_light.lineart.crease_threshold = 0.0
ob_camera.location = (7.359, -6.926, 4.958)
ob_camera.rotation_euler = (1.109, 0.0, 0.8149)
ob_camera.lock_rotations_4d = False
ob_camera.empty_display_type = 'ARROWS'
ob_camera.color = (0.0, 0.0, 0.0, 0.0)
ob_camera.display_type = 'WIRE'
ob_camera.lineart.crease_threshold = 0.0
ob_cube_001.location = (0.0, -0.383, 0.7121)
ob_cube_001.scale = (0.3673, -0.1457, 0.6242)
ob_cube_001.lock_rotations_4d = False
ob_cube_001.empty_display_type = 'ARROWS'
ob_cube_001.lineart.crease_threshold = 0.0
ob_cube_002.location = (-1.196, -0.003052, -0.2039)
ob_cube_002.scale = (0.1592, -0.1457, 0.9757)
ob_cube_002.lock_rotations_4d = False
ob_cube_002.empty_display_type = 'ARROWS'
ob_cube_002.lineart.crease_threshold = 0.0
ob_cube_003.location = (1.18, -0.03365, -0.2027)
ob_cube_003.scale = (0.1584, -0.1457, 1.007)
ob_cube_003.lock_rotations_4d = False
ob_cube_003.empty_display_type = 'ARROWS'
ob_cube_003.lineart.crease_threshold = 0.0
ob_cube_004.location = (-0.2845, -0.005896, -1.707)
ob_cube_004.scale = (0.1434, -0.1457, 0.697)
ob_cube_004.lock_rotations_4d = False
ob_cube_004.empty_display_type = 'ARROWS'
ob_cube_004.lineart.crease_threshold = 0.0
ob_cube_005.location = (0.2654, -0.0008486, -1.707)
ob_cube_005.scale = (0.1469, -0.1457, 0.7)
ob_cube_005.lock_rotations_4d = False
ob_cube_005.empty_display_type = 'ARROWS'
ob_cube_005.lineart.crease_threshold = 0.0
ob_cube_006.location = (0.2654, -0.1332, -2.539)
ob_cube_006.scale = (0.1469, -0.2744, 0.1292)
ob_cube_006.lock_rotations_4d = False
ob_cube_006.empty_display_type = 'ARROWS'
ob_cube_006.lineart.crease_threshold = 0.0
ob_cube_007.location = (-0.2845, -0.1382, -2.53)
ob_cube_007.scale = (0.1434, -0.2827, 0.1235)
ob_cube_007.lock_rotations_4d = False
ob_cube_007.empty_display_type = 'ARROWS'
ob_cube_007.lineart.crease_threshold = 0.0
ob_cube_008.location = (1.226, -0.03365, -1.428)
ob_cube_008.scale = (0.08781, -0.1457, 0.2253)
ob_cube_008.lock_rotations_4d = False
ob_cube_008.empty_display_type = 'ARROWS'
ob_cube_008.lineart.crease_threshold = 0.0
ob_cube_009.location = (-1.235, -0.03365, -1.394)
ob_cube_009.scale = (0.08781, -0.1457, 0.2253)
ob_cube_009.lock_rotations_4d = False
ob_cube_009.empty_display_type = 'ARROWS'
ob_cube_009.lineart.crease_threshold = 0.0
ob_cube_010.location = (5.036e-18, -0.4964, 0.7348)
ob_cube_010.scale = (0.1153, -0.1457, 0.1837)
ob_cube_010.lock_rotations_4d = False
ob_cube_010.empty_display_type = 'ARROWS'
ob_cube_010.lineart.crease_threshold = 0.0
ob_cube_011.location = (0.2382, -0.5191, 0.9843)
ob_cube_011.scale = (0.1153, -0.1457, 0.1079)
ob_cube_011.lock_rotations_4d = False
ob_cube_011.empty_display_type = 'ARROWS'
ob_cube_011.lineart.crease_threshold = 0.0
ob_cube_012.location = (-0.2382, -0.5191, 0.9843)
ob_cube_012.scale = (0.1153, -0.1457, 0.116)
ob_cube_012.lock_rotations_4d = False
ob_cube_012.empty_display_type = 'ARROWS'
ob_cube_012.lineart.crease_threshold = 0.0
ob_cube_013.location = (-0.002384, -0.3027, 1.069)
ob_cube_013.scale = (0.3956, -0.0898, 0.08749)
ob_cube_013.lock_rotations_4d = False
ob_cube_013.empty_display_type = 'ARROWS'
ob_cube_013.lineart.crease_threshold = 0.0
ob_cylinder.location = (-0.966, -0.1856, -1.417)
ob_cylinder.rotation_euler = (-1.571, -0.0, 0.0)
ob_cylinder.scale = (0.1454, 0.1454, 0.1454)
ob_cylinder.lineart.crease_threshold = 0.0
ob_cube_014.location = (-0.002984, -0.4737, 0.317)
ob_cube_014.scale = (0.1153, -0.1457, 0.116)
ob_cube_014.lock_rotations_4d = False
ob_cube_014.empty_display_type = 'ARROWS'
ob_cube_014.lineart.crease_threshold = 0.0
ob_cube_015.location = (0.2183, -0.5428, 1.012)
ob_cube_015.scale = (0.03615, -0.1457, 0.04316)
ob_cube_015.lock_rotations_4d = False
ob_cube_015.empty_display_type = 'ARROWS'
ob_cube_015.lineart.crease_threshold = 0.0
ob_cube_016.location = (-0.2181, -0.5434, 1.003)
ob_cube_016.scale = (0.03615, -0.1457, 0.04316)
ob_cube_016.lock_rotations_4d = False
ob_cube_016.empty_display_type = 'ARROWS'
ob_cube_016.lineart.crease_threshold = 0.0

# ---- collection membership
col_collection.objects.link(ob_cube)
col_collection.objects.link(ob_light)
col_collection.objects.link(ob_camera)
col_collection.objects.link(ob_cube_001)
col_collection.objects.link(ob_cube_002)
col_collection.objects.link(ob_cube_003)
col_collection.objects.link(ob_cube_004)
col_collection.objects.link(ob_cube_005)
col_collection.objects.link(ob_cube_006)
col_collection.objects.link(ob_cube_007)
col_collection.objects.link(ob_cube_008)
col_collection.objects.link(ob_cube_009)
col_collection.objects.link(ob_cube_010)
col_collection.objects.link(ob_cube_011)
col_collection.objects.link(ob_cube_012)
col_collection.objects.link(ob_cube_013)
col_collection.objects.link(ob_cylinder)
col_collection.objects.link(ob_cube_014)
col_collection.objects.link(ob_cube_015)
col_collection.objects.link(ob_cube_016)

# ---- scene / render settings (as saved in the file)
scene.camera = ob_camera
scene.frame_start = 1; scene.frame_end = 250; scene.frame_set(1)
scene.render.engine = 'BLENDER_EEVEE_NEXT'
scene.cycles.use_denoising = False
scene.cycles.samples = 128
scene.cycles.sampling_pattern = 'TABULATED_SOBOL'
scene.cycles.use_adaptive_sampling = False
scene.cycles.use_light_tree = False
scene.view_settings.view_transform = 'Filmic'
bpy.context.view_layer.update()
